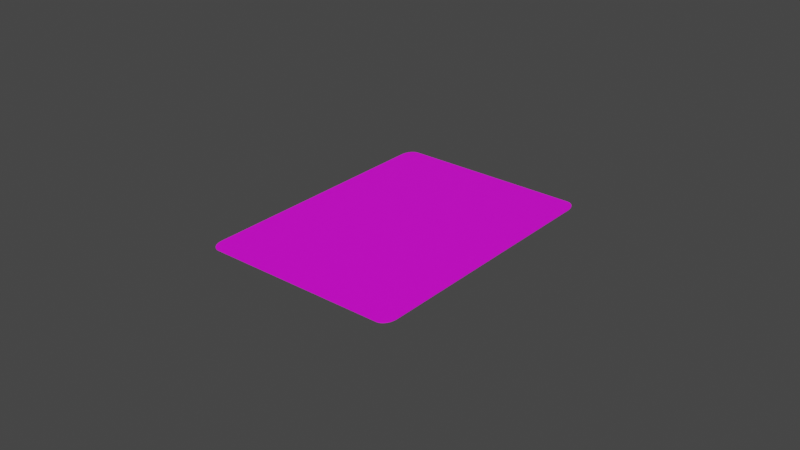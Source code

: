 # Source: yellow6.blend  (saved by Blender 3.3.6; exported with 4.5.12 LTS)
import bpy
from mathutils import Matrix  # noqa: F401  (used for matrix-valued properties, if any)

bpy.ops.wm.read_factory_settings(use_empty=True)
scene = bpy.context.scene
scene.name = 'Scene'

# ---- collections
col_collection = bpy.data.collections.new('Collection'); scene.collection.children.link(col_collection)

# ---- images (referenced by path relative to the original .blend; pixels are not part of the script)
import os
ASSET_DIR = os.environ.get("B2B_ASSET_DIR", "")  # directory of the original .blend (textures are referenced by path, not embedded)
HERE = os.path.dirname(os.path.abspath(__file__))  # packed textures are extracted next to this script under _unpacked/

def load_image(name, relpath, width, height, colorspace="sRGB"):
    """Load a texture the original file referenced (path relative to the .blend, or extracted next to this script)."""
    p = next((c for c in (os.path.join(HERE, relpath), os.path.join(ASSET_DIR, relpath)) if relpath and os.path.exists(c)), "")
    if p:
        img = bpy.data.images.load(p, check_existing=True)
        img.name = name
    else:  # same state as the original file: an image datablock whose file is absent (Cycles renders it pink)
        img = bpy.data.images.new(name, width, height)
        img.source = "FILE"
        img.filepath = "//" + (relpath or name)
    img.colorspace_settings.name = colorspace
    return img
img_uno_back_png = load_image('UNO-Back.png', 'Images/UNO-Back.png', 1024, 1024, 'sRGB')
img_uno_front_yellow6_png = load_image('UNO-Front_yellow6.png', 'Images/UNO-Front_yellow6.png', 1024, 1024, 'sRGB')

# ---- materials (node trees are filled in below, after node groups)
mat_material_001 = bpy.data.materials.new('Material.001')
mat_material_001.use_transparent_shadow = False
mat_material_002 = bpy.data.materials.new('Material.002')
mat_material_002.use_transparent_shadow = False

# ---- material node trees
mat_material_001.use_nodes = True; mat_material_001.node_tree.nodes.clear()
_N = mat_material_001.node_tree.nodes; _L = mat_material_001.node_tree.links
n0 = _N.new('ShaderNodeBsdfPrincipled'); n0.name = 'Principled BSDF'; n0.location = (10, 300)
n0.distribution = 'GGX'
n0.subsurface_method = 'RANDOM_WALK_SKIN'
n0.inputs[3].default_value = 1.45
n0.inputs[27].default_value = (0.0, 0.0, 0.0, 1.0)
n0.inputs[28].default_value = 1.0
n1 = _N.new('ShaderNodeOutputMaterial'); n1.name = 'Material Output'; n1.location = (300, 300)
n2 = _N.new('ShaderNodeTexImage'); n2.name = 'Image Texture'; n2.location = (-280, 280)
n2.image = img_uno_back_png
_L.new(n0.outputs[0], n1.inputs[0])
_L.new(n2.outputs[0], n0.inputs[0])
n1.is_active_output = True
mat_material_002.use_nodes = True; mat_material_002.node_tree.nodes.clear()
_N = mat_material_002.node_tree.nodes; _L = mat_material_002.node_tree.links
n0 = _N.new('ShaderNodeBsdfPrincipled'); n0.name = 'Principled BSDF'; n0.location = (10, 300)
n0.distribution = 'GGX'
n0.subsurface_method = 'RANDOM_WALK_SKIN'
n0.inputs[3].default_value = 1.45
n0.inputs[27].default_value = (0.0, 0.0, 0.0, 1.0)
n0.inputs[28].default_value = 1.0
n1 = _N.new('ShaderNodeOutputMaterial'); n1.name = 'Material Output'; n1.location = (300, 300)
n2 = _N.new('ShaderNodeTexImage'); n2.name = 'Image Texture'; n2.location = (-280, 280)
n2.image = img_uno_front_yellow6_png
_L.new(n0.outputs[0], n1.inputs[0])
_L.new(n2.outputs[0], n0.inputs[0])
n1.is_active_output = True

# ---- world
world_world = bpy.data.worlds.new('World'); scene.world = world_world
world_world.use_nodes = True; world_world.node_tree.nodes.clear()
_N = world_world.node_tree.nodes; _L = world_world.node_tree.links
n0 = _N.new('ShaderNodeOutputWorld'); n0.name = 'World Output'; n0.location = (300, 300)
n1 = _N.new('ShaderNodeBackground'); n1.name = 'Background'; n1.location = (10, 300)
n1.inputs[0].default_value = (0.05088, 0.05088, 0.05088, 1.0)
_L.new(n1.outputs[0], n0.inputs[0])
n0.is_active_output = True
world_world.color = (0.05088, 0.05088, 0.05088)
world_world.use_sun_shadow = False
world_world.sun_shadow_jitter_overblur = 0.0

# ---- meshes
me_plane = bpy.data.meshes.new('Plane')
me_plane.from_pydata([(-0.04005, -0.0325, 0.00024), (-0.0445, -0.02925, 0.00024), (-0.04104, -0.03242, 0.00024), (-0.04198, -0.03218, 0.00024), (-0.04282, -0.03179, 0.00024), (-0.04353, -0.03128, 0.00024), (-0.04406, -0.03066, 0.00024), (-0.04439, -0.02997, 0.00024), (0.0445, -0.02925, 0.00024), (0.04005, -0.0325, 0.00024), (0.04439, -0.02997, 0.00024), (0.04406, -0.03066, 0.00024), (0.04353, -0.03128, 0.00024), (0.04282, -0.03179, 0.00024), (0.04198, -0.03218, 0.00024), (0.04104, -0.03242, 0.00024), (-0.04005, 0.0325, 0.00024), (-0.0445, 0.02925, 0.00024), (-0.04104, 0.03242, 0.00024), (-0.04198, 0.03218, 0.00024), (-0.04282, 0.03179, 0.00024), (-0.04353, 0.03128, 0.00024), (-0.04406, 0.03066, 0.00024), (-0.04439, 0.02997, 0.00024), (0.04005, 0.0325, 0.00024), (0.0445, 0.02925, 0.00024), (0.04104, 0.03242, 0.00024), (0.04198, 0.03218, 0.00024), (0.04282, 0.03179, 0.00024), (0.04353, 0.03128, 0.00024), (0.04406, 0.03066, 0.00024), (0.04439, 0.02997, 0.00024), (-0.04005, -0.0325, 0.0), (-0.0445, -0.02925, 0.0), (-0.04104, -0.03242, 0.0), (-0.04198, -0.03218, 0.0), (-0.04282, -0.03179, 0.0), (-0.04353, -0.03128, 0.0), (-0.04406, -0.03066, 0.0), (-0.04439, -0.02997, 0.0), (0.0445, -0.02925, 0.0), (0.04005, -0.0325, 0.0), (0.04439, -0.02997, 0.0), (0.04406, -0.03066, 0.0), (0.04353, -0.03128, 0.0), (0.04282, -0.03179, 0.0), (0.04198, -0.03218, 0.0), (0.04104, -0.03242, 0.0), (-0.04005, 0.0325, 0.0), (-0.0445, 0.02925, 0.0), (-0.04104, 0.03242, 0.0), (-0.04198, 0.03218, 0.0), (-0.04282, 0.03179, 0.0), (-0.04353, 0.03128, 0.0), (-0.04406, 0.03066, 0.0), (-0.04439, 0.02997, 0.0), (0.04005, 0.0325, 0.0), (0.0445, 0.02925, 0.0), (0.04104, 0.03242, 0.0), (0.04198, 0.03218, 0.0), (0.04282, 0.03179, 0.0), (0.04353, 0.03128, 0.0), (0.04406, 0.03066, 0.0), (0.04439, 0.02997, 0.0)], [], [(1, 7, 6, 5, 4, 3, 2, 0, 9, 15, 14, 13, 12, 11, 10, 8, 25, 31, 30, 29, 28, 27, 26, 24, 16, 18, 19, 20, 21, 22, 23, 17), (33, 49, 55, 54, 53, 52, 51, 50, 48, 56, 58, 59, 60, 61, 62, 63, 57, 40, 42, 43, 44, 45, 46, 47, 41, 32, 34, 35, 36, 37, 38, 39), (1, 17, 49, 33), (7, 1, 33, 39), (6, 7, 39, 38), (5, 6, 38, 37), (4, 5, 37, 36), (3, 4, 36, 35), (2, 3, 35, 34), (0, 2, 34, 32), (9, 0, 32, 41), (15, 9, 41, 47), (14, 15, 47, 46), (13, 14, 46, 45), (12, 13, 45, 44), (11, 12, 44, 43), (10, 11, 43, 42), (8, 10, 42, 40), (25, 8, 40, 57), (31, 25, 57, 63), (30, 31, 63, 62), (29, 30, 62, 61), (28, 29, 61, 60), (27, 28, 60, 59), (26, 27, 59, 58), (24, 26, 58, 56), (16, 24, 56, 48), (18, 16, 48, 50), (19, 18, 50, 51), (20, 19, 51, 52), (21, 20, 52, 53), (22, 21, 53, 54), (23, 22, 54, 55), (17, 23, 55, 49)])
me_plane.polygons.foreach_set('material_index', [0, 1, 0, 0, 0, 0, 0, 0, 0, 0, 0, 0, 0, 0, 0, 0, 0, 0, 0, 0, 0, 0, 0, 0, 0, 0, 0, 0, 0, 0, 0, 0, 0, 0])
_uv = me_plane.uv_layers.new(name='UVMap')
_uv.uv.foreach_set('vector', [0.0, 0.05, 0.001254, 0.03887, 0.004952, 0.02831, 0.01091, 0.01883, 0.01883, 0.01091, 0.02831, 0.004952, 0.03887, 0.001254, 0.05, 0.0, 0.95, 0.0, 0.9611, 0.001254, 0.9717, 0.004952, 0.9812, 0.01091, 0.9891, 0.01883, 0.995, 0.02831, 0.9987, 0.03887, 1.0, 0.05, 1.0, 0.95, 0.9987, 0.9611, 0.995, 0.9717, 0.9891, 0.9812, 0.9812, 0.9891, 0.9717, 0.995, 0.9611, 0.9987, 0.95, 1.0, 0.05, 1.0, 0.03887, 0.9987, 0.02831, 0.995, 0.01883, 0.9891, 0.01091, 0.9812, 0.004952, 0.9717, 0.001254, 0.9611, 0.0, 0.95, 0.0, 0.05, 0.0, 0.95, 0.001254, 0.9611, 0.004952, 0.9717, 0.01091, 0.9812, 0.01883, 0.9891, 0.02831, 0.995, 0.03887, 0.9987, 0.05, 1.0, 0.95, 1.0, 0.9611, 0.9987, 0.9717, 0.995, 0.9812, 0.9891, 0.9891, 0.9812, 0.995, 0.9717, 0.9987, 0.9611, 1.0, 0.95, 1.0, 0.05, 0.9987, 0.03887, 0.995, 0.02831, 0.9891, 0.01883, 0.9812, 0.01091, 0.9717, 0.004952, 0.9611, 0.001254, 0.95, 0.0, 0.05, 0.0, 0.03887, 0.001254, 0.02831, 0.004952, 0.01883, 0.01091, 0.01091, 0.01883, 0.004952, 0.02831, 0.001254, 0.03887, 0.0, 0.05, 0.0, 0.95, 0.0, 0.95, 0.0, 0.05, 0.001254, 0.03887, 0.0, 0.05, 0.0, 0.05, 0.001254, 0.03887, 0.004952, 0.02831, 0.001254, 0.03887, 0.001254, 0.03887, 0.004952, 0.02831, 0.01091, 0.01883, 0.004952, 0.02831, 0.004952, 0.02831, 0.01091, 0.01883, 0.01883, 0.01091, 0.01091, 0.01883, 0.01091, 0.01883, 0.01883, 0.01091, 0.02831, 0.004952, 0.01883, 0.01091, 0.01883, 0.01091, 0.02831, 0.004952, 0.03887, 0.001254, 0.02831, 0.004952, 0.02831, 0.004952, 0.03887, 0.001254, 0.05, 0.0, 0.03887, 0.001254, 0.03887, 0.001254, 0.05, 0.0, 0.95, 0.0, 0.05, 0.0, 0.05, 0.0, 0.95, 0.0, 0.9611, 0.001254, 0.95, 0.0, 0.95, 0.0, 0.9611, 0.001254, 0.9717, 0.004952, 0.9611, 0.001254, 0.9611, 0.001254, 0.9717, 0.004952, 0.9812, 0.01091, 0.9717, 0.004952, 0.9717, 0.004952, 0.9812, 0.01091, 0.9891, 0.01883, 0.9812, 0.01091, 0.9812, 0.01091, 0.9891, 0.01883, 0.995, 0.02831, 0.9891, 0.01883, 0.9891, 0.01883, 0.995, 0.02831, 0.9987, 0.03887, 0.995, 0.02831, 0.995, 0.02831, 0.9987, 0.03887, 1.0, 0.05, 0.9987, 0.03887, 0.9987, 0.03887, 1.0, 0.05, 1.0, 0.95, 1.0, 0.05, 1.0, 0.05, 1.0, 0.95, 0.9987, 0.9611, 1.0, 0.95, 1.0, 0.95, 0.9987, 0.9611, 0.995, 0.9717, 0.9987, 0.9611, 0.9987, 0.9611, 0.995, 0.9717, 0.9891, 0.9812, 0.995, 0.9717, 0.995, 0.9717, 0.9891, 0.9812, 0.9812, 0.9891, 0.9891, 0.9812, 0.9891, 0.9812, 0.9812, 0.9891, 0.9717, 0.995, 0.9812, 0.9891, 0.9812, 0.9891, 0.9717, 0.995, 0.9611, 0.9987, 0.9717, 0.995, 0.9717, 0.995, 0.9611, 0.9987, 0.95, 1.0, 0.9611, 0.9987, 0.9611, 0.9987, 0.95, 1.0, 0.05, 1.0, 0.95, 1.0, 0.95, 1.0, 0.05, 1.0, 0.03887, 0.9987, 0.05, 1.0, 0.05, 1.0, 0.03887, 0.9987, 0.02831, 0.995, 0.03887, 0.9987, 0.03887, 0.9987, 0.02831, 0.995, 0.01883, 0.9891, 0.02831, 0.995, 0.02831, 0.995, 0.01883, 0.9891, 0.01091, 0.9812, 0.01883, 0.9891, 0.01883, 0.9891, 0.01091, 0.9812, 0.004952, 0.9717, 0.01091, 0.9812, 0.01091, 0.9812, 0.004952, 0.9717, 0.001254, 0.9611, 0.004952, 0.9717, 0.004952, 0.9717, 0.001254, 0.9611, 0.0, 0.95, 0.001254, 0.9611, 0.001254, 0.9611, 0.0, 0.95])
me_plane.materials.append(mat_material_001)
me_plane.materials.append(mat_material_002)
me_plane.update()

# ---- objects
ob_plane = bpy.data.objects.new('Plane', me_plane)

# ---- transforms, parenting, visibility, modifiers, constraints
ob_plane.location = (0.0, 0.0, 0.0)
ob_plane.scale = (0.7303, 1.369, 1.0)

# ---- collection membership
col_collection.objects.link(ob_plane)

# ---- scene / render settings (as saved in the file)
scene.frame_start = 1; scene.frame_end = 250; scene.frame_set(149)
scene.render.engine = 'BLENDER_EEVEE_NEXT'
scene.cycles.sampling_pattern = 'TABULATED_SOBOL'
scene.cycles.use_light_tree = False
scene.view_settings.view_transform = 'Filmic'
bpy.context.view_layer.update()

# ---- added for rendering (the .blend has no active camera and no usable light): camera, sun
cam_auto = bpy.data.cameras.new('AutoCamera')
cam_auto.lens = 50.0
cam_auto.sensor_width = 36.0
cam_auto.clip_end = 1000.0
ob_auto_camera = bpy.data.objects.new('AutoCamera', cam_auto)
scene.collection.objects.link(ob_auto_camera)
ob_auto_camera.location = (0.185045, -0.222054, 0.148156)
ob_auto_camera.rotation_euler = (1.09748, -7.21219e-08, 0.694738)
scene.camera = ob_auto_camera
light_auto_sun = bpy.data.lights.new('AutoSun', 'SUN')
light_auto_sun.energy = 3.0
light_auto_sun.angle = 0.0523599
ob_auto_sun = bpy.data.objects.new('AutoSun', light_auto_sun)
scene.collection.objects.link(ob_auto_sun)
ob_auto_sun.rotation_euler = (0.872665, 0.174533, 0.523599)
bpy.context.view_layer.update()
